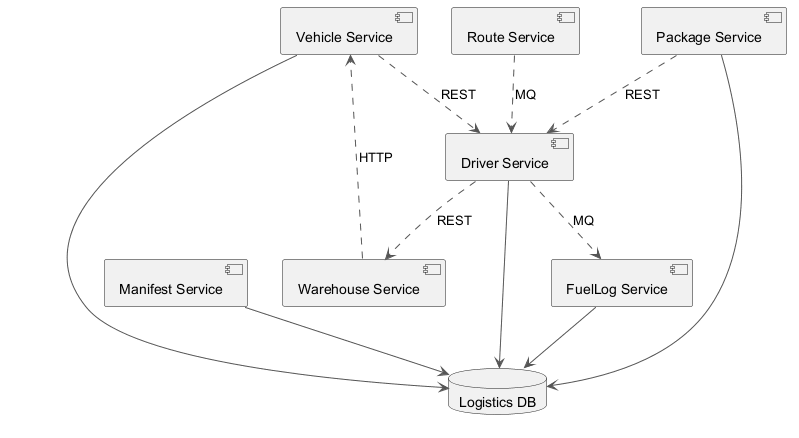

The diagram above was rendered by PlantUML. Its source (embedded in the PNG):
@startuml
skinparam backgroundColor #FFFFFF
skinparam classBackgroundColor #F3E5F5
skinparam classBorderColor #6A1B9A
skinparam ArrowColor #555555
component "Vehicle Service" as C_VehicleService
component "Manifest Service" as C_ManifestService
component "FuelLog Service" as C_FuelLogService
component "Route Service" as C_RouteService
component "Driver Service" as C_DriverService
component "Package Service" as C_PackageService
component "Warehouse Service" as C_WarehouseService
database "Logistics DB" as DB_logistics
C_VehicleService --> DB_logistics
C_ManifestService --> DB_logistics
C_FuelLogService --> DB_logistics
C_DriverService --> DB_logistics
C_PackageService --> DB_logistics
C_DriverService ..> C_FuelLogService : MQ
C_WarehouseService ..> C_VehicleService : HTTP
C_PackageService ..> C_DriverService : REST
C_RouteService ..> C_DriverService : MQ
C_VehicleService ..> C_DriverService : REST
C_DriverService ..> C_WarehouseService : REST
@enduml